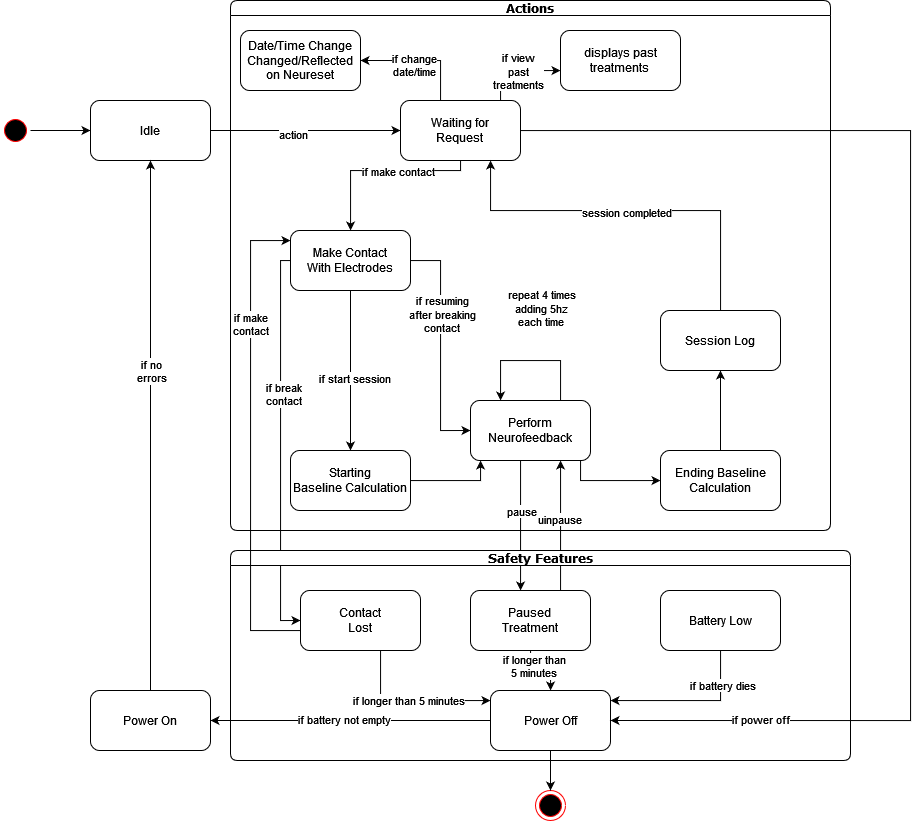

The diagram above was exported from draw.io. Its source (the exported page's mxGraphModel, read from the mxfile embedded in the PNG):
<mxGraphModel dx="1687" dy="831" grid="1" gridSize="10" guides="1" tooltips="1" connect="1" arrows="1" fold="1" page="1" pageScale="1" pageWidth="1100" pageHeight="850" background="none" math="0" shadow="0">
  <root>
    <mxCell id="0" />
    <mxCell id="1" parent="0" />
    <mxCell id="CwfULOPrGHFLQBpBqOmT-8" style="edgeStyle=orthogonalEdgeStyle;rounded=0;orthogonalLoop=1;jettySize=auto;html=1;" parent="1" source="382b91b5511bd0f7-1" target="CwfULOPrGHFLQBpBqOmT-9" edge="1">
      <mxGeometry relative="1" as="geometry">
        <mxPoint x="200" y="150" as="targetPoint" />
      </mxGeometry>
    </mxCell>
    <mxCell id="382b91b5511bd0f7-1" value="" style="ellipse;html=1;shape=startState;fillColor=#000000;strokeColor=#ff0000;rounded=1;shadow=0;comic=0;labelBackgroundColor=none;fontFamily=Verdana;fontSize=12;fontColor=#000000;align=center;direction=south;" parent="1" vertex="1">
      <mxGeometry x="50" y="125" width="30" height="30" as="geometry" />
    </mxCell>
    <mxCell id="24f968d109e7d6b4-3" value="" style="ellipse;html=1;shape=endState;fillColor=#000000;strokeColor=#ff0000;rounded=1;shadow=0;comic=0;labelBackgroundColor=none;fontFamily=Verdana;fontSize=12;fontColor=#000000;align=center;" parent="1" vertex="1">
      <mxGeometry x="585" y="800" width="30" height="30" as="geometry" />
    </mxCell>
    <mxCell id="Q9VP3EClOl8llkYY1JWJ-91" style="edgeStyle=orthogonalEdgeStyle;rounded=0;orthogonalLoop=1;jettySize=auto;html=1;" edge="1" parent="1" source="CwfULOPrGHFLQBpBqOmT-9" target="CwfULOPrGHFLQBpBqOmT-50">
      <mxGeometry relative="1" as="geometry" />
    </mxCell>
    <mxCell id="Q9VP3EClOl8llkYY1JWJ-92" value="action" style="edgeLabel;html=1;align=center;verticalAlign=middle;resizable=0;points=[];" vertex="1" connectable="0" parent="Q9VP3EClOl8llkYY1JWJ-91">
      <mxGeometry x="-0.1333" y="-3" relative="1" as="geometry">
        <mxPoint as="offset" />
      </mxGeometry>
    </mxCell>
    <mxCell id="CwfULOPrGHFLQBpBqOmT-9" value="Idle" style="rounded=1;whiteSpace=wrap;html=1;" parent="1" vertex="1">
      <mxGeometry x="140" y="110" width="120" height="60" as="geometry" />
    </mxCell>
    <mxCell id="CwfULOPrGHFLQBpBqOmT-47" value="Actions" style="swimlane;whiteSpace=wrap;html=1;rounded=1;shadow=0;comic=0;labelBackgroundColor=none;strokeWidth=1;fontFamily=Verdana;fontSize=12;align=center;startSize=15;" parent="1" vertex="1">
      <mxGeometry x="280" y="10" width="600" height="530" as="geometry" />
    </mxCell>
    <mxCell id="CwfULOPrGHFLQBpBqOmT-77" style="edgeStyle=orthogonalEdgeStyle;rounded=0;orthogonalLoop=1;jettySize=auto;html=1;" parent="CwfULOPrGHFLQBpBqOmT-47" source="CwfULOPrGHFLQBpBqOmT-50" target="CwfULOPrGHFLQBpBqOmT-75" edge="1">
      <mxGeometry relative="1" as="geometry">
        <Array as="points">
          <mxPoint x="270" y="70" />
        </Array>
      </mxGeometry>
    </mxCell>
    <mxCell id="CwfULOPrGHFLQBpBqOmT-78" value="&lt;div&gt;if view&lt;/div&gt;&lt;div&gt;past &lt;br&gt;&lt;/div&gt;&lt;div&gt;treatments&lt;br&gt;&lt;/div&gt;" style="edgeLabel;html=1;align=center;verticalAlign=middle;resizable=0;points=[];" parent="CwfULOPrGHFLQBpBqOmT-77" vertex="1" connectable="0">
      <mxGeometry x="0.0378" relative="1" as="geometry">
        <mxPoint as="offset" />
      </mxGeometry>
    </mxCell>
    <mxCell id="CwfULOPrGHFLQBpBqOmT-97" style="edgeStyle=orthogonalEdgeStyle;rounded=0;orthogonalLoop=1;jettySize=auto;html=1;exitX=0.25;exitY=0;exitDx=0;exitDy=0;entryX=1;entryY=0.5;entryDx=0;entryDy=0;" parent="CwfULOPrGHFLQBpBqOmT-47" source="CwfULOPrGHFLQBpBqOmT-50" target="CwfULOPrGHFLQBpBqOmT-90" edge="1">
      <mxGeometry relative="1" as="geometry">
        <Array as="points">
          <mxPoint x="210" y="60" />
        </Array>
      </mxGeometry>
    </mxCell>
    <mxCell id="CwfULOPrGHFLQBpBqOmT-98" value="&lt;div&gt;if change&lt;/div&gt;&lt;div&gt;date/time&lt;br&gt;&lt;/div&gt;" style="edgeLabel;html=1;align=center;verticalAlign=middle;resizable=0;points=[];" parent="CwfULOPrGHFLQBpBqOmT-97" vertex="1" connectable="0">
      <mxGeometry x="0.1733" y="4" relative="1" as="geometry">
        <mxPoint as="offset" />
      </mxGeometry>
    </mxCell>
    <mxCell id="CwfULOPrGHFLQBpBqOmT-50" value="Waiting for&lt;br&gt;Request" style="rounded=1;whiteSpace=wrap;html=1;" parent="CwfULOPrGHFLQBpBqOmT-47" vertex="1">
      <mxGeometry x="170" y="100" width="120" height="60" as="geometry" />
    </mxCell>
    <mxCell id="CwfULOPrGHFLQBpBqOmT-57" value="" style="edgeStyle=orthogonalEdgeStyle;rounded=0;orthogonalLoop=1;jettySize=auto;html=1;entryX=0.5;entryY=0;entryDx=0;entryDy=0;" parent="CwfULOPrGHFLQBpBqOmT-47" source="CwfULOPrGHFLQBpBqOmT-52" target="Q9VP3EClOl8llkYY1JWJ-8" edge="1">
      <mxGeometry relative="1" as="geometry">
        <mxPoint x="120" y="340" as="targetPoint" />
      </mxGeometry>
    </mxCell>
    <mxCell id="Q9VP3EClOl8llkYY1JWJ-6" value="if start session" style="edgeLabel;html=1;align=center;verticalAlign=middle;resizable=0;points=[];" vertex="1" connectable="0" parent="CwfULOPrGHFLQBpBqOmT-57">
      <mxGeometry x="0.0933" y="3" relative="1" as="geometry">
        <mxPoint as="offset" />
      </mxGeometry>
    </mxCell>
    <mxCell id="Q9VP3EClOl8llkYY1JWJ-196" style="edgeStyle=orthogonalEdgeStyle;rounded=0;orthogonalLoop=1;jettySize=auto;html=1;entryX=0;entryY=0.5;entryDx=0;entryDy=0;" edge="1" parent="CwfULOPrGHFLQBpBqOmT-47" source="CwfULOPrGHFLQBpBqOmT-52" target="Q9VP3EClOl8llkYY1JWJ-12">
      <mxGeometry relative="1" as="geometry" />
    </mxCell>
    <mxCell id="Q9VP3EClOl8llkYY1JWJ-197" value="&lt;div&gt;if resuming&lt;/div&gt;&lt;div&gt;after breaking&lt;/div&gt;&lt;div&gt;contact&lt;br&gt;&lt;/div&gt;" style="edgeLabel;html=1;align=center;verticalAlign=middle;resizable=0;points=[];" vertex="1" connectable="0" parent="Q9VP3EClOl8llkYY1JWJ-196">
      <mxGeometry x="-0.2772" y="1" relative="1" as="geometry">
        <mxPoint as="offset" />
      </mxGeometry>
    </mxCell>
    <mxCell id="CwfULOPrGHFLQBpBqOmT-52" value="&lt;div&gt;Make Contact&lt;/div&gt;&lt;div&gt;With Electrodes&lt;br&gt;&lt;/div&gt;" style="rounded=1;whiteSpace=wrap;html=1;" parent="CwfULOPrGHFLQBpBqOmT-47" vertex="1">
      <mxGeometry x="60" y="230" width="120" height="60" as="geometry" />
    </mxCell>
    <mxCell id="CwfULOPrGHFLQBpBqOmT-51" style="edgeStyle=orthogonalEdgeStyle;rounded=0;orthogonalLoop=1;jettySize=auto;html=1;" parent="CwfULOPrGHFLQBpBqOmT-47" source="CwfULOPrGHFLQBpBqOmT-50" target="CwfULOPrGHFLQBpBqOmT-52" edge="1">
      <mxGeometry relative="1" as="geometry">
        <mxPoint x="150" y="210" as="targetPoint" />
        <Array as="points">
          <mxPoint x="230" y="170" />
          <mxPoint x="120" y="170" />
        </Array>
      </mxGeometry>
    </mxCell>
    <mxCell id="Q9VP3EClOl8llkYY1JWJ-5" value="if make contact" style="edgeLabel;html=1;align=center;verticalAlign=middle;resizable=0;points=[];" vertex="1" connectable="0" parent="CwfULOPrGHFLQBpBqOmT-51">
      <mxGeometry x="-0.1875" relative="1" as="geometry">
        <mxPoint as="offset" />
      </mxGeometry>
    </mxCell>
    <mxCell id="CwfULOPrGHFLQBpBqOmT-75" value="&lt;div&gt;displays past&lt;/div&gt;&lt;div&gt;treatments&lt;br&gt;&lt;/div&gt;" style="rounded=1;whiteSpace=wrap;html=1;" parent="CwfULOPrGHFLQBpBqOmT-47" vertex="1">
      <mxGeometry x="330" y="30" width="120" height="60" as="geometry" />
    </mxCell>
    <mxCell id="CwfULOPrGHFLQBpBqOmT-90" value="Date/Time Change&lt;br&gt;&lt;div&gt;Changed/Reflected&lt;/div&gt;&lt;div&gt;on Neureset&lt;br&gt;&lt;/div&gt;" style="rounded=1;whiteSpace=wrap;html=1;" parent="CwfULOPrGHFLQBpBqOmT-47" vertex="1">
      <mxGeometry x="10" y="30" width="120" height="60" as="geometry" />
    </mxCell>
    <mxCell id="Q9VP3EClOl8llkYY1JWJ-13" value="" style="edgeStyle=orthogonalEdgeStyle;rounded=0;orthogonalLoop=1;jettySize=auto;html=1;" edge="1" parent="CwfULOPrGHFLQBpBqOmT-47" source="Q9VP3EClOl8llkYY1JWJ-8" target="Q9VP3EClOl8llkYY1JWJ-12">
      <mxGeometry relative="1" as="geometry">
        <Array as="points">
          <mxPoint x="250" y="480" />
        </Array>
      </mxGeometry>
    </mxCell>
    <mxCell id="Q9VP3EClOl8llkYY1JWJ-8" value="&lt;div&gt;Starting&lt;br&gt;&lt;/div&gt;&lt;div&gt;Baseline Calculation&lt;br&gt;&lt;/div&gt;" style="rounded=1;whiteSpace=wrap;html=1;" vertex="1" parent="CwfULOPrGHFLQBpBqOmT-47">
      <mxGeometry x="60" y="450" width="120" height="60" as="geometry" />
    </mxCell>
    <mxCell id="Q9VP3EClOl8llkYY1JWJ-15" value="" style="edgeStyle=orthogonalEdgeStyle;rounded=0;orthogonalLoop=1;jettySize=auto;html=1;" edge="1" parent="CwfULOPrGHFLQBpBqOmT-47" source="Q9VP3EClOl8llkYY1JWJ-12" target="Q9VP3EClOl8llkYY1JWJ-14">
      <mxGeometry relative="1" as="geometry">
        <Array as="points">
          <mxPoint x="350" y="480" />
        </Array>
      </mxGeometry>
    </mxCell>
    <mxCell id="Q9VP3EClOl8llkYY1JWJ-12" value="&lt;div&gt;Perform&lt;/div&gt;&lt;div&gt;Neurofeedback&lt;br&gt; &lt;/div&gt;" style="whiteSpace=wrap;html=1;rounded=1;" vertex="1" parent="CwfULOPrGHFLQBpBqOmT-47">
      <mxGeometry x="240" y="400" width="120" height="60" as="geometry" />
    </mxCell>
    <mxCell id="Q9VP3EClOl8llkYY1JWJ-18" value="" style="edgeStyle=orthogonalEdgeStyle;rounded=0;orthogonalLoop=1;jettySize=auto;html=1;" edge="1" parent="CwfULOPrGHFLQBpBqOmT-47" source="Q9VP3EClOl8llkYY1JWJ-14" target="Q9VP3EClOl8llkYY1JWJ-17">
      <mxGeometry relative="1" as="geometry" />
    </mxCell>
    <mxCell id="Q9VP3EClOl8llkYY1JWJ-14" value="&lt;div&gt;Ending Baseline&lt;/div&gt;&lt;div&gt;Calculation&lt;br&gt;&lt;/div&gt;" style="whiteSpace=wrap;html=1;rounded=1;" vertex="1" parent="CwfULOPrGHFLQBpBqOmT-47">
      <mxGeometry x="430" y="450" width="120" height="60" as="geometry" />
    </mxCell>
    <mxCell id="Q9VP3EClOl8llkYY1JWJ-24" value="" style="edgeStyle=orthogonalEdgeStyle;rounded=0;orthogonalLoop=1;jettySize=auto;html=1;" edge="1" parent="CwfULOPrGHFLQBpBqOmT-47" source="Q9VP3EClOl8llkYY1JWJ-17" target="CwfULOPrGHFLQBpBqOmT-50">
      <mxGeometry relative="1" as="geometry">
        <mxPoint x="470" y="210" as="targetPoint" />
        <Array as="points">
          <mxPoint x="490" y="210" />
          <mxPoint x="260" y="210" />
        </Array>
      </mxGeometry>
    </mxCell>
    <mxCell id="Q9VP3EClOl8llkYY1JWJ-25" value="session completed" style="edgeLabel;html=1;align=center;verticalAlign=middle;resizable=0;points=[];" vertex="1" connectable="0" parent="Q9VP3EClOl8llkYY1JWJ-24">
      <mxGeometry x="0.0195" y="1" relative="1" as="geometry">
        <mxPoint as="offset" />
      </mxGeometry>
    </mxCell>
    <mxCell id="Q9VP3EClOl8llkYY1JWJ-17" value="Session Log" style="whiteSpace=wrap;html=1;rounded=1;" vertex="1" parent="CwfULOPrGHFLQBpBqOmT-47">
      <mxGeometry x="430" y="310" width="120" height="60" as="geometry" />
    </mxCell>
    <mxCell id="Q9VP3EClOl8llkYY1JWJ-21" style="edgeStyle=orthogonalEdgeStyle;rounded=0;orthogonalLoop=1;jettySize=auto;html=1;" edge="1" parent="CwfULOPrGHFLQBpBqOmT-47" source="Q9VP3EClOl8llkYY1JWJ-12" target="Q9VP3EClOl8llkYY1JWJ-12">
      <mxGeometry relative="1" as="geometry">
        <Array as="points">
          <mxPoint x="330" y="360" />
          <mxPoint x="270" y="360" />
        </Array>
      </mxGeometry>
    </mxCell>
    <mxCell id="Q9VP3EClOl8llkYY1JWJ-22" value="&lt;div&gt;repeat 4 times&lt;/div&gt;&lt;div&gt;adding 5hz&lt;/div&gt;&lt;div&gt;each time&lt;br&gt;&lt;/div&gt;" style="edgeLabel;html=1;align=center;verticalAlign=middle;resizable=0;points=[];" vertex="1" connectable="0" parent="Q9VP3EClOl8llkYY1JWJ-21">
      <mxGeometry y="2" relative="1" as="geometry">
        <mxPoint x="10" y="-55" as="offset" />
      </mxGeometry>
    </mxCell>
    <mxCell id="Q9VP3EClOl8llkYY1JWJ-96" style="edgeStyle=orthogonalEdgeStyle;rounded=0;orthogonalLoop=1;jettySize=auto;html=1;" edge="1" parent="1" source="Q9VP3EClOl8llkYY1JWJ-88" target="Q9VP3EClOl8llkYY1JWJ-12">
      <mxGeometry relative="1" as="geometry">
        <Array as="points">
          <mxPoint x="610" y="530" />
          <mxPoint x="610" y="530" />
        </Array>
      </mxGeometry>
    </mxCell>
    <mxCell id="Q9VP3EClOl8llkYY1JWJ-97" value="&lt;div&gt;uinpause&lt;/div&gt;" style="edgeLabel;html=1;align=center;verticalAlign=middle;resizable=0;points=[];" vertex="1" connectable="0" parent="Q9VP3EClOl8llkYY1JWJ-96">
      <mxGeometry x="0.1111" y="2" relative="1" as="geometry">
        <mxPoint as="offset" />
      </mxGeometry>
    </mxCell>
    <mxCell id="Q9VP3EClOl8llkYY1JWJ-94" style="edgeStyle=orthogonalEdgeStyle;rounded=0;orthogonalLoop=1;jettySize=auto;html=1;" edge="1" parent="1" source="Q9VP3EClOl8llkYY1JWJ-12" target="Q9VP3EClOl8llkYY1JWJ-88">
      <mxGeometry relative="1" as="geometry">
        <Array as="points">
          <mxPoint x="570" y="530" />
          <mxPoint x="570" y="530" />
        </Array>
      </mxGeometry>
    </mxCell>
    <mxCell id="Q9VP3EClOl8llkYY1JWJ-95" value="pause" style="edgeLabel;html=1;align=center;verticalAlign=middle;resizable=0;points=[];" vertex="1" connectable="0" parent="Q9VP3EClOl8llkYY1JWJ-94">
      <mxGeometry x="-0.2222" relative="1" as="geometry">
        <mxPoint as="offset" />
      </mxGeometry>
    </mxCell>
    <mxCell id="Q9VP3EClOl8llkYY1JWJ-101" style="edgeStyle=orthogonalEdgeStyle;rounded=0;orthogonalLoop=1;jettySize=auto;html=1;" edge="1" parent="1" source="Q9VP3EClOl8llkYY1JWJ-88" target="Q9VP3EClOl8llkYY1JWJ-99">
      <mxGeometry relative="1" as="geometry" />
    </mxCell>
    <mxCell id="Q9VP3EClOl8llkYY1JWJ-109" value="&lt;div&gt;if longer than&lt;/div&gt;&lt;div&gt;5 minutes&lt;br&gt;&lt;/div&gt;" style="edgeLabel;html=1;align=center;verticalAlign=middle;resizable=0;points=[];" vertex="1" connectable="0" parent="Q9VP3EClOl8llkYY1JWJ-101">
      <mxGeometry x="-0.2" y="5" relative="1" as="geometry">
        <mxPoint as="offset" />
      </mxGeometry>
    </mxCell>
    <mxCell id="Q9VP3EClOl8llkYY1JWJ-100" style="edgeStyle=orthogonalEdgeStyle;rounded=0;orthogonalLoop=1;jettySize=auto;html=1;" edge="1" parent="1" source="Q9VP3EClOl8llkYY1JWJ-99" target="24f968d109e7d6b4-3">
      <mxGeometry relative="1" as="geometry" />
    </mxCell>
    <mxCell id="Q9VP3EClOl8llkYY1JWJ-166" value="" style="edgeStyle=orthogonalEdgeStyle;rounded=0;orthogonalLoop=1;jettySize=auto;html=1;" edge="1" parent="1" source="Q9VP3EClOl8llkYY1JWJ-99" target="Q9VP3EClOl8llkYY1JWJ-165">
      <mxGeometry relative="1" as="geometry" />
    </mxCell>
    <mxCell id="Q9VP3EClOl8llkYY1JWJ-168" value="if battery not empty" style="edgeLabel;html=1;align=center;verticalAlign=middle;resizable=0;points=[];" vertex="1" connectable="0" parent="Q9VP3EClOl8llkYY1JWJ-166">
      <mxGeometry x="0.0511" y="-2" relative="1" as="geometry">
        <mxPoint as="offset" />
      </mxGeometry>
    </mxCell>
    <mxCell id="Q9VP3EClOl8llkYY1JWJ-99" value="Power Off" style="whiteSpace=wrap;html=1;rounded=1;" vertex="1" parent="1">
      <mxGeometry x="540" y="700" width="120" height="60" as="geometry" />
    </mxCell>
    <mxCell id="Q9VP3EClOl8llkYY1JWJ-26" style="edgeStyle=orthogonalEdgeStyle;rounded=0;orthogonalLoop=1;jettySize=auto;html=1;entryX=1;entryY=0.5;entryDx=0;entryDy=0;" edge="1" parent="1" source="CwfULOPrGHFLQBpBqOmT-50" target="Q9VP3EClOl8llkYY1JWJ-99">
      <mxGeometry relative="1" as="geometry">
        <mxPoint x="1000" y="640" as="targetPoint" />
        <Array as="points">
          <mxPoint x="960" y="140" />
          <mxPoint x="960" y="730" />
        </Array>
      </mxGeometry>
    </mxCell>
    <mxCell id="Q9VP3EClOl8llkYY1JWJ-171" value="if power off" style="edgeLabel;html=1;align=center;verticalAlign=middle;resizable=0;points=[];" vertex="1" connectable="0" parent="Q9VP3EClOl8llkYY1JWJ-26">
      <mxGeometry x="0.7672" y="-2" relative="1" as="geometry">
        <mxPoint as="offset" />
      </mxGeometry>
    </mxCell>
    <mxCell id="Q9VP3EClOl8llkYY1JWJ-107" style="edgeStyle=orthogonalEdgeStyle;rounded=0;orthogonalLoop=1;jettySize=auto;html=1;" edge="1" parent="1" source="Q9VP3EClOl8llkYY1JWJ-103" target="Q9VP3EClOl8llkYY1JWJ-99">
      <mxGeometry relative="1" as="geometry">
        <Array as="points">
          <mxPoint x="430" y="710" />
        </Array>
      </mxGeometry>
    </mxCell>
    <mxCell id="Q9VP3EClOl8llkYY1JWJ-108" value="if longer than 5 minutes" style="edgeLabel;html=1;align=center;verticalAlign=middle;resizable=0;points=[];" vertex="1" connectable="0" parent="Q9VP3EClOl8llkYY1JWJ-107">
      <mxGeometry x="-0.0222" y="1" relative="1" as="geometry">
        <mxPoint as="offset" />
      </mxGeometry>
    </mxCell>
    <mxCell id="Q9VP3EClOl8llkYY1JWJ-102" style="edgeStyle=orthogonalEdgeStyle;rounded=0;orthogonalLoop=1;jettySize=auto;html=1;entryX=0;entryY=0.5;entryDx=0;entryDy=0;" edge="1" parent="1" source="CwfULOPrGHFLQBpBqOmT-52" target="Q9VP3EClOl8llkYY1JWJ-103">
      <mxGeometry relative="1" as="geometry">
        <mxPoint x="320" y="580" as="targetPoint" />
        <Array as="points">
          <mxPoint x="330" y="270" />
          <mxPoint x="330" y="630" />
        </Array>
      </mxGeometry>
    </mxCell>
    <mxCell id="Q9VP3EClOl8llkYY1JWJ-106" value="&lt;div&gt;if break&lt;/div&gt;&lt;div&gt;contact&lt;br&gt;&lt;/div&gt;" style="edgeLabel;html=1;align=center;verticalAlign=middle;resizable=0;points=[];" vertex="1" connectable="0" parent="Q9VP3EClOl8llkYY1JWJ-102">
      <mxGeometry x="-0.2632" y="2" relative="1" as="geometry">
        <mxPoint as="offset" />
      </mxGeometry>
    </mxCell>
    <mxCell id="Q9VP3EClOl8llkYY1JWJ-136" value="Safety Features" style="swimlane;whiteSpace=wrap;html=1;rounded=1;shadow=0;comic=0;labelBackgroundColor=none;strokeWidth=1;fontFamily=Verdana;fontSize=12;align=center;startSize=15;" vertex="1" parent="1">
      <mxGeometry x="280" y="560" width="620" height="210" as="geometry" />
    </mxCell>
    <mxCell id="Q9VP3EClOl8llkYY1JWJ-88" value="&lt;div&gt;Paused&lt;/div&gt;&lt;div&gt;Treatment&lt;br&gt;&lt;/div&gt;" style="whiteSpace=wrap;html=1;rounded=1;" vertex="1" parent="Q9VP3EClOl8llkYY1JWJ-136">
      <mxGeometry x="240" y="40" width="120" height="60" as="geometry" />
    </mxCell>
    <mxCell id="Q9VP3EClOl8llkYY1JWJ-103" value="&lt;div&gt;Contact&lt;/div&gt;&lt;div&gt;Lost&lt;br&gt;&lt;/div&gt;" style="rounded=1;whiteSpace=wrap;html=1;" vertex="1" parent="Q9VP3EClOl8llkYY1JWJ-136">
      <mxGeometry x="70" y="40" width="120" height="60" as="geometry" />
    </mxCell>
    <mxCell id="Q9VP3EClOl8llkYY1JWJ-162" value="Battery Low" style="whiteSpace=wrap;html=1;rounded=1;" vertex="1" parent="Q9VP3EClOl8llkYY1JWJ-136">
      <mxGeometry x="430" y="40" width="120" height="60" as="geometry" />
    </mxCell>
    <mxCell id="Q9VP3EClOl8llkYY1JWJ-160" style="edgeStyle=orthogonalEdgeStyle;rounded=0;orthogonalLoop=1;jettySize=auto;html=1;" edge="1" parent="1" source="Q9VP3EClOl8llkYY1JWJ-103" target="CwfULOPrGHFLQBpBqOmT-52">
      <mxGeometry relative="1" as="geometry">
        <Array as="points">
          <mxPoint x="300" y="640" />
          <mxPoint x="300" y="250" />
        </Array>
      </mxGeometry>
    </mxCell>
    <mxCell id="Q9VP3EClOl8llkYY1JWJ-161" value="&lt;div&gt;if make&lt;/div&gt;&lt;div&gt;contact&lt;br&gt;&lt;/div&gt;" style="edgeLabel;html=1;align=center;verticalAlign=middle;resizable=0;points=[];" vertex="1" connectable="0" parent="Q9VP3EClOl8llkYY1JWJ-160">
      <mxGeometry x="0.4875" y="1" relative="1" as="geometry">
        <mxPoint as="offset" />
      </mxGeometry>
    </mxCell>
    <mxCell id="Q9VP3EClOl8llkYY1JWJ-163" style="edgeStyle=orthogonalEdgeStyle;rounded=0;orthogonalLoop=1;jettySize=auto;html=1;" edge="1" parent="1" source="Q9VP3EClOl8llkYY1JWJ-162" target="Q9VP3EClOl8llkYY1JWJ-99">
      <mxGeometry relative="1" as="geometry">
        <Array as="points">
          <mxPoint x="770" y="710" />
        </Array>
      </mxGeometry>
    </mxCell>
    <mxCell id="Q9VP3EClOl8llkYY1JWJ-164" value="if battery dies" style="edgeLabel;html=1;align=center;verticalAlign=middle;resizable=0;points=[];" vertex="1" connectable="0" parent="Q9VP3EClOl8llkYY1JWJ-163">
      <mxGeometry x="-0.5687" y="1" relative="1" as="geometry">
        <mxPoint as="offset" />
      </mxGeometry>
    </mxCell>
    <mxCell id="Q9VP3EClOl8llkYY1JWJ-169" style="edgeStyle=orthogonalEdgeStyle;rounded=0;orthogonalLoop=1;jettySize=auto;html=1;" edge="1" parent="1" source="Q9VP3EClOl8llkYY1JWJ-165" target="CwfULOPrGHFLQBpBqOmT-9">
      <mxGeometry relative="1" as="geometry" />
    </mxCell>
    <mxCell id="Q9VP3EClOl8llkYY1JWJ-170" value="&lt;div&gt;if no&lt;/div&gt;&lt;div&gt;errors&lt;br&gt;&lt;/div&gt;" style="edgeLabel;html=1;align=center;verticalAlign=middle;resizable=0;points=[];" vertex="1" connectable="0" parent="Q9VP3EClOl8llkYY1JWJ-169">
      <mxGeometry x="0.2302" y="-6" relative="1" as="geometry">
        <mxPoint x="-6" y="6" as="offset" />
      </mxGeometry>
    </mxCell>
    <mxCell id="Q9VP3EClOl8llkYY1JWJ-165" value="Power On" style="whiteSpace=wrap;html=1;rounded=1;" vertex="1" parent="1">
      <mxGeometry x="140" y="700" width="120" height="60" as="geometry" />
    </mxCell>
  </root>
</mxGraphModel>